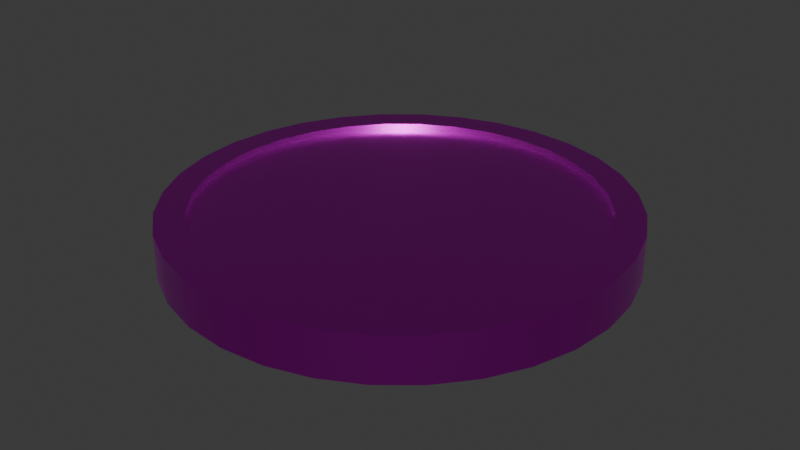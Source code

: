 # Source: Coin.blend  (saved by Blender 4.0.36; exported with 4.5.12 LTS)
import bpy
from mathutils import Matrix  # noqa: F401  (used for matrix-valued properties, if any)

bpy.ops.wm.read_factory_settings(use_empty=True)
scene = bpy.context.scene
scene.name = 'Scene'

# ---- collections
col_collection = bpy.data.collections.new('Collection'); scene.collection.children.link(col_collection)

# ---- images (referenced by path relative to the original .blend; pixels are not part of the script)
import os
ASSET_DIR = os.environ.get("B2B_ASSET_DIR", "")  # directory of the original .blend (textures are referenced by path, not embedded)
HERE = os.path.dirname(os.path.abspath(__file__))  # packed textures are extracted next to this script under _unpacked/

def load_image(name, relpath, width, height, colorspace="sRGB"):
    """Load a texture the original file referenced (path relative to the .blend, or extracted next to this script)."""
    p = next((c for c in (os.path.join(HERE, relpath), os.path.join(ASSET_DIR, relpath)) if relpath and os.path.exists(c)), "")
    if p:
        img = bpy.data.images.load(p, check_existing=True)
        img.name = name
    else:  # same state as the original file: an image datablock whose file is absent (Cycles renders it pink)
        img = bpy.data.images.new(name, width, height)
        img.source = "FILE"
        img.filepath = "//" + (relpath or name)
    img.colorspace_settings.name = colorspace
    return img
img_cointexture_png = load_image('CoinTexture.png', 'CoinTexture.png', 1024, 1024, 'sRGB')

# ---- materials (node trees are filled in below, after node groups)
mat_material = bpy.data.materials.new('Material')
mat_material.alpha_threshold = 0.0
mat_material.use_transparent_shadow = False
mat_material.roughness = 0.5
mat_material.line_color = (0.0, 0.0, 0.0, 1.0)

# ---- node groups
ng_auto_smooth = bpy.data.node_groups.new('Auto Smooth', 'GeometryNodeTree')
_s = ng_auto_smooth.interface.new_socket(name='Geometry', in_out='OUTPUT', socket_type='NodeSocketGeometry')
_s = ng_auto_smooth.interface.new_socket(name='Geometry', in_out='INPUT', socket_type='NodeSocketGeometry')
_s = ng_auto_smooth.interface.new_socket(name='Angle', in_out='INPUT', socket_type='NodeSocketFloat')
_s.subtype = 'ANGLE'
_s.min_value = 0.0
_s.max_value = 3.142
ng_auto_smooth.is_modifier = True
_N = ng_auto_smooth.nodes; _L = ng_auto_smooth.links
n0 = _N.new('NodeGroupOutput'); n0.name = 'Group Output'; n0.location = (480, -100)
n1 = _N.new('NodeGroupInput'); n1.name = 'Group Input'; n1.location = (-420, -300)
n2 = _N.new('NodeGroupInput'); n2.name = 'Group Input.001'; n2.location = (-60, -100)
n3 = _N.new('GeometryNodeSetShadeSmooth'); n3.name = 'Set Shade Smooth'; n3.location = (120, -100)
n3.domain = 'EDGE'
n4 = _N.new('GeometryNodeSetShadeSmooth'); n4.name = 'Set Shade Smooth.001'; n4.location = (300, -100)
n5 = _N.new('GeometryNodeInputMeshEdgeAngle'); n5.name = 'Edge Angle'; n5.location = (-420, -220)
n6 = _N.new('GeometryNodeInputEdgeSmooth'); n6.name = 'Is Edge Smooth'; n6.location = (-60, -160)
n7 = _N.new('GeometryNodeInputShadeSmooth'); n7.name = 'Is Face Smooth'; n7.location = (-240, -340)
n8 = _N.new('FunctionNodeBooleanMath'); n8.name = 'Boolean Math'; n8.location = (-60, -220)
n9 = _N.new('FunctionNodeCompare'); n9.name = 'Compare'; n9.location = (-240, -180)
n9.operation = 'LESS_EQUAL'
_L.new(n5.outputs[0], n9.inputs[0])
_L.new(n4.outputs[0], n0.inputs[0])
_L.new(n1.outputs[1], n9.inputs[1])
_L.new(n9.outputs[0], n8.inputs[0])
_L.new(n7.outputs[0], n8.inputs[1])
_L.new(n2.outputs[0], n3.inputs[0])
_L.new(n6.outputs[0], n3.inputs[1])
_L.new(n3.outputs[0], n4.inputs[0])
_L.new(n8.outputs[0], n3.inputs[2])
n0.is_active_output = True

# ---- material node trees
mat_material.use_nodes = True; mat_material.node_tree.nodes.clear()
_N = mat_material.node_tree.nodes; _L = mat_material.node_tree.links
n0 = _N.new('ShaderNodeOutputMaterial'); n0.name = 'Material Output'; n0.location = (300, 300)
n1 = _N.new('ShaderNodeBsdfPrincipled'); n1.name = 'Principled BSDF'; n1.location = (10, 300)
n1.inputs[1].default_value = 1.0
n1.inputs[2].default_value = 0.3
n1.inputs[3].default_value = 1.0
n2 = _N.new('ShaderNodeTexImage'); n2.name = 'Image Texture'; n2.location = (-339, 277)
n2.image = img_cointexture_png
_L.new(n1.outputs[0], n0.inputs[0])
_L.new(n2.outputs[0], n1.inputs[0])
n0.is_active_output = True

# ---- world
world_world = bpy.data.worlds.new('World'); scene.world = world_world
world_world.use_nodes = True; world_world.node_tree.nodes.clear()
_N = world_world.node_tree.nodes; _L = world_world.node_tree.links
n0 = _N.new('ShaderNodeOutputWorld'); n0.name = 'World Output'; n0.location = (300, 300)
n1 = _N.new('ShaderNodeBackground'); n1.name = 'Background'; n1.location = (10, 300)
n1.inputs[0].default_value = (0.05088, 0.05088, 0.05088, 1.0)
_L.new(n1.outputs[0], n0.inputs[0])
n0.is_active_output = True
world_world.color = (0.05088, 0.05088, 0.05088)
world_world.use_sun_shadow = False
world_world.sun_shadow_jitter_overblur = 0.0

# ---- meshes
me_cylinder = bpy.data.meshes.new('Cylinder')
me_cylinder.from_pydata([(0.0, 0.8721, -1.0), (0.0, 0.8728, 1.0), (0.1701, 0.8554, -1.0), (0.1703, 0.856, 1.0), (0.3337, 0.8057, -1.0), (0.334, 0.8064, 1.0), (0.4845, 0.7251, -1.0), (0.4849, 0.7257, 1.0), (0.6167, 0.6167, -1.0), (0.6172, 0.6172, 1.0), (0.7251, 0.4845, -1.0), (0.7257, 0.4849, 1.0), (0.8057, 0.3337, -1.0), (0.8064, 0.334, 1.0), (0.8554, 0.1701, -1.0), (0.856, 0.1703, 1.0), (0.8721, 0.0, -1.0), (0.8728, 0.0, 1.0), (0.8554, -0.1701, -1.0), (0.856, -0.1703, 1.0), (0.8057, -0.3337, -1.0), (0.8064, -0.334, 1.0), (0.7251, -0.4845, -1.0), (0.7257, -0.4849, 1.0), (0.6167, -0.6167, -1.0), (0.6172, -0.6172, 1.0), (0.4845, -0.7251, -1.0), (0.4849, -0.7257, 1.0), (0.3337, -0.8057, -1.0), (0.334, -0.8064, 1.0), (0.1701, -0.8554, -1.0), (0.1703, -0.856, 1.0), (0.0, -0.8721, -1.0), (0.0, -0.8728, 1.0), (-0.1701, -0.8554, -1.0), (-0.1703, -0.856, 1.0), (-0.3337, -0.8057, -1.0), (-0.334, -0.8064, 1.0), (-0.4845, -0.7251, -1.0), (-0.4849, -0.7257, 1.0), (-0.6167, -0.6167, -1.0), (-0.6172, -0.6172, 1.0), (-0.7251, -0.4845, -1.0), (-0.7257, -0.4849, 1.0), (-0.8057, -0.3337, -1.0), (-0.8064, -0.334, 1.0), (-0.8554, -0.1701, -1.0), (-0.856, -0.1703, 1.0), (-0.8721, 0.0, -1.0), (-0.8728, 0.0, 1.0), (-0.8554, 0.1701, -1.0), (-0.856, 0.1703, 1.0), (-0.8057, 0.3337, -1.0), (-0.8064, 0.334, 1.0), (-0.7251, 0.4845, -1.0), (-0.7257, 0.4849, 1.0), (-0.6167, 0.6167, -1.0), (-0.6172, 0.6172, 1.0), (-0.4845, 0.7251, -1.0), (-0.4849, 0.7257, 1.0), (-0.3337, 0.8057, -1.0), (-0.334, 0.8064, 1.0), (-0.1701, 0.8554, -1.0), (-0.1703, 0.856, 1.0), (0.1951, 0.9808, 1.0), (0.0, 1.0, 1.0), (0.3827, 0.9239, 1.0), (0.5556, 0.8315, 1.0), (0.7071, 0.7071, 1.0), (0.8315, 0.5556, 1.0), (0.9239, 0.3827, 1.0), (0.9808, 0.1951, 1.0), (1.0, 0.0, 1.0), (0.9808, -0.1951, 1.0), (0.9239, -0.3827, 1.0), (0.8315, -0.5556, 1.0), (0.7071, -0.7071, 1.0), (0.5556, -0.8315, 1.0), (0.3827, -0.9239, 1.0), (0.1951, -0.9808, 1.0), (0.0, -1.0, 1.0), (-0.1951, -0.9808, 1.0), (-0.3827, -0.9239, 1.0), (-0.5556, -0.8315, 1.0), (-0.7071, -0.7071, 1.0), (-0.8315, -0.5556, 1.0), (-0.9239, -0.3827, 1.0), (-0.9808, -0.1951, 1.0), (-1.0, 0.0, 1.0), (-0.9808, 0.1951, 1.0), (-0.9239, 0.3827, 1.0), (-0.8315, 0.5556, 1.0), (-0.7071, 0.7071, 1.0), (-0.5556, 0.8315, 1.0), (-0.3827, 0.9239, 1.0), (-0.1951, 0.9808, 1.0), (0.1703, 0.856, 0.7), (0.0, 0.8728, 0.7), (0.334, 0.8064, 0.7), (0.4849, 0.7257, 0.7), (0.6172, 0.6172, 0.7), (0.7257, 0.4849, 0.7), (0.8064, 0.334, 0.7), (0.856, 0.1703, 0.7), (0.8728, 0.0, 0.7), (0.856, -0.1703, 0.7), (0.8064, -0.334, 0.7), (0.7257, -0.4849, 0.7), (0.6172, -0.6172, 0.7), (0.4849, -0.7257, 0.7), (0.334, -0.8064, 0.7), (0.1703, -0.856, 0.7), (0.0, -0.8728, 0.7), (-0.1703, -0.856, 0.7), (-0.334, -0.8064, 0.7), (-0.4849, -0.7257, 0.7), (-0.6172, -0.6172, 0.7), (-0.7257, -0.4849, 0.7), (-0.8064, -0.334, 0.7), (-0.856, -0.1703, 0.7), (-0.8728, 0.0, 0.7), (-0.856, 0.1703, 0.7), (-0.8064, 0.334, 0.7), (-0.7257, 0.4849, 0.7), (-0.6172, 0.6172, 0.7), (-0.4849, 0.7257, 0.7), (-0.334, 0.8064, 0.7), (-0.1703, 0.856, 0.7), (0.0, 1.0, -1.0), (0.1951, 0.9808, -1.0), (0.3827, 0.9239, -1.0), (0.5556, 0.8315, -1.0), (0.7071, 0.7071, -1.0), (0.8315, 0.5556, -1.0), (0.9239, 0.3827, -1.0), (0.9808, 0.1951, -1.0), (1.0, 0.0, -1.0), (0.9808, -0.1951, -1.0), (0.9239, -0.3827, -1.0), (0.8315, -0.5556, -1.0), (0.7071, -0.7071, -1.0), (0.5556, -0.8315, -1.0), (0.3827, -0.9239, -1.0), (0.1951, -0.9808, -1.0), (0.0, -1.0, -1.0), (-0.1951, -0.9808, -1.0), (-0.3827, -0.9239, -1.0), (-0.5556, -0.8315, -1.0), (-0.7071, -0.7071, -1.0), (-0.8315, -0.5556, -1.0), (-0.9239, -0.3827, -1.0), (-0.9808, -0.1951, -1.0), (-1.0, 0.0, -1.0), (-0.9808, 0.1951, -1.0), (-0.9239, 0.3827, -1.0), (-0.8315, 0.5556, -1.0), (-0.7071, 0.7071, -1.0), (-0.5556, 0.8315, -1.0), (-0.3827, 0.9239, -1.0), (-0.1951, 0.9808, -1.0), (0.0, 0.8721, -0.7), (0.1701, 0.8554, -0.7), (0.3337, 0.8057, -0.7), (0.4845, 0.7251, -0.7), (0.6167, 0.6167, -0.7), (0.7251, 0.4845, -0.7), (0.8057, 0.3337, -0.7), (0.8554, 0.1701, -0.7), (0.8721, 0.0, -0.7), (0.8554, -0.1701, -0.7), (0.8057, -0.3337, -0.7), (0.7251, -0.4845, -0.7), (0.6167, -0.6167, -0.7), (0.4845, -0.7251, -0.7), (0.3337, -0.8057, -0.7), (0.1701, -0.8554, -0.7), (0.0, -0.8721, -0.7), (-0.1701, -0.8554, -0.7), (-0.3337, -0.8057, -0.7), (-0.4845, -0.7251, -0.7), (-0.6167, -0.6167, -0.7), (-0.7251, -0.4845, -0.7), (-0.8057, -0.3337, -0.7), (-0.8554, -0.1701, -0.7), (-0.8721, 0.0, -0.7), (-0.8554, 0.1701, -0.7), (-0.8057, 0.3337, -0.7), (-0.7251, 0.4845, -0.7), (-0.6167, 0.6167, -0.7), (-0.4845, 0.7251, -0.7), (-0.3337, 0.8057, -0.7), (-0.1701, 0.8554, -0.7)], [], [(128, 65, 64, 129), (129, 64, 66, 130), (130, 66, 67, 131), (131, 67, 68, 132), (132, 68, 69, 133), (133, 69, 70, 134), (134, 70, 71, 135), (135, 71, 72, 136), (136, 72, 73, 137), (137, 73, 74, 138), (138, 74, 75, 139), (139, 75, 76, 140), (140, 76, 77, 141), (141, 77, 78, 142), (142, 78, 79, 143), (143, 79, 80, 144), (144, 80, 81, 145), (145, 81, 82, 146), (146, 82, 83, 147), (147, 83, 84, 148), (148, 84, 85, 149), (149, 85, 86, 150), (150, 86, 87, 151), (151, 87, 88, 152), (152, 88, 89, 153), (153, 89, 90, 154), (154, 90, 91, 155), (155, 91, 92, 156), (156, 92, 93, 157), (157, 93, 94, 158), (9, 7, 99, 100), (158, 94, 95, 159), (159, 95, 65, 128), (48, 50, 185, 184), (1, 3, 64, 65), (3, 5, 66, 64), (5, 7, 67, 66), (7, 9, 68, 67), (9, 11, 69, 68), (11, 13, 70, 69), (13, 15, 71, 70), (15, 17, 72, 71), (17, 19, 73, 72), (19, 21, 74, 73), (21, 23, 75, 74), (23, 25, 76, 75), (25, 27, 77, 76), (27, 29, 78, 77), (29, 31, 79, 78), (31, 33, 80, 79), (33, 35, 81, 80), (35, 37, 82, 81), (37, 39, 83, 82), (39, 41, 84, 83), (41, 43, 85, 84), (43, 45, 86, 85), (45, 47, 87, 86), (47, 49, 88, 87), (49, 51, 89, 88), (51, 53, 90, 89), (53, 55, 91, 90), (55, 57, 92, 91), (57, 59, 93, 92), (59, 61, 94, 93), (61, 63, 95, 94), (63, 1, 65, 95), (96, 97, 127, 126, 125, 124, 123, 122, 121, 120, 119, 118, 117, 116, 115, 114, 113, 112, 111, 110, 109, 108, 107, 106, 105, 104, 103, 102, 101, 100, 99, 98), (63, 61, 126, 127), (37, 35, 113, 114), (11, 9, 100, 101), (1, 63, 127, 97), (39, 37, 114, 115), (13, 11, 101, 102), (41, 39, 115, 116), (15, 13, 102, 103), (43, 41, 116, 117), (17, 15, 103, 104), (45, 43, 117, 118), (19, 17, 104, 105), (47, 45, 118, 119), (21, 19, 105, 106), (49, 47, 119, 120), (23, 21, 106, 107), (51, 49, 120, 121), (25, 23, 107, 108), (53, 51, 121, 122), (27, 25, 108, 109), (55, 53, 122, 123), (29, 27, 109, 110), (3, 1, 97, 96), (57, 55, 123, 124), (31, 29, 110, 111), (5, 3, 96, 98), (59, 57, 124, 125), (33, 31, 111, 112), (7, 5, 98, 99), (61, 59, 125, 126), (35, 33, 112, 113), (2, 0, 128, 129), (4, 2, 129, 130), (6, 4, 130, 131), (8, 6, 131, 132), (10, 8, 132, 133), (12, 10, 133, 134), (14, 12, 134, 135), (16, 14, 135, 136), (18, 16, 136, 137), (20, 18, 137, 138), (22, 20, 138, 139), (24, 22, 139, 140), (26, 24, 140, 141), (28, 26, 141, 142), (30, 28, 142, 143), (32, 30, 143, 144), (34, 32, 144, 145), (36, 34, 145, 146), (38, 36, 146, 147), (40, 38, 147, 148), (42, 40, 148, 149), (44, 42, 149, 150), (46, 44, 150, 151), (48, 46, 151, 152), (50, 48, 152, 153), (52, 50, 153, 154), (54, 52, 154, 155), (56, 54, 155, 156), (58, 56, 156, 157), (60, 58, 157, 158), (62, 60, 158, 159), (0, 62, 159, 128), (160, 161, 162, 163, 164, 165, 166, 167, 168, 169, 170, 171, 172, 173, 174, 175, 176, 177, 178, 179, 180, 181, 182, 183, 184, 185, 186, 187, 188, 189, 190, 191), (22, 24, 172, 171), (50, 52, 186, 185), (24, 26, 173, 172), (52, 54, 187, 186), (26, 28, 174, 173), (0, 2, 161, 160), (54, 56, 188, 187), (28, 30, 175, 174), (2, 4, 162, 161), (56, 58, 189, 188), (30, 32, 176, 175), (4, 6, 163, 162), (58, 60, 190, 189), (32, 34, 177, 176), (6, 8, 164, 163), (60, 62, 191, 190), (34, 36, 178, 177), (8, 10, 165, 164), (62, 0, 160, 191), (36, 38, 179, 178), (10, 12, 166, 165), (38, 40, 180, 179), (12, 14, 167, 166), (40, 42, 181, 180), (14, 16, 168, 167), (42, 44, 182, 181), (16, 18, 169, 168), (44, 46, 183, 182), (18, 20, 170, 169), (46, 48, 184, 183), (20, 22, 171, 170)])
me_cylinder.polygons.foreach_set('use_smooth', [True] * 162)
_uv = me_cylinder.uv_layers.new(name='UVMap')
_uv.uv.foreach_set('vector', [0.25, 0.15, 0.25, 0.35, 0.2695, 0.35, 0.2695, 0.15, 0.2695, 0.15, 0.2695, 0.35, 0.2883, 0.35, 0.2883, 0.15, 0.2883, 0.15, 0.2883, 0.35, 0.3056, 0.35, 0.3056, 0.15, 0.3056, 0.15, 0.3056, 0.35, 0.3207, 0.35, 0.3207, 0.15, 0.3207, 0.15, 0.3207, 0.35, 0.3056, 0.35, 0.3056, 0.15, 0.3056, 0.15, 0.3056, 0.35, 0.2883, 0.35, 0.2883, 0.15, 0.2883, 0.15, 0.2883, 0.35, 0.2695, 0.35, 0.2695, 0.15, 0.2695, 0.15, 0.2695, 0.35, 0.25, 0.35, 0.25, 0.15, 0.25, 0.15, 0.25, 0.35, 0.2305, 0.35, 0.2305, 0.15, 0.2305, 0.15, 0.2305, 0.35, 0.2117, 0.35, 0.2117, 0.15, 0.2117, 0.15, 0.2117, 0.35, 0.1944, 0.35, 0.1944, 0.15, 0.1944, 0.15, 0.1944, 0.35, 0.1793, 0.35, 0.1793, 0.15, 0.3207, 0.15, 0.3207, 0.35, 0.3056, 0.35, 0.3056, 0.15, 0.3056, 0.15, 0.3056, 0.35, 0.2883, 0.35, 0.2883, 0.15, 0.2883, 0.15, 0.2883, 0.35, 0.2695, 0.35, 0.2695, 0.15, 0.2695, 0.15, 0.2695, 0.35, 0.25, 0.35, 0.25, 0.15, 0.25, 0.15, 0.25, 0.35, 0.2305, 0.35, 0.2305, 0.15, 0.2305, 0.15, 0.2305, 0.35, 0.2117, 0.35, 0.2117, 0.15, 0.2117, 0.15, 0.2117, 0.35, 0.1944, 0.35, 0.1944, 0.15, 0.1944, 0.15, 0.1944, 0.35, 0.1793, 0.35, 0.1793, 0.15, 0.1793, 0.15, 0.1793, 0.35, 0.1944, 0.35, 0.1944, 0.15, 0.1944, 0.15, 0.1944, 0.35, 0.2117, 0.35, 0.2117, 0.15, 0.2117, 0.15, 0.2117, 0.35, 0.2305, 0.35, 0.2305, 0.15, 0.2305, 0.15, 0.2305, 0.35, 0.25, 0.35, 0.25, 0.15, 0.25, 0.15, 0.25, 0.35, 0.2695, 0.35, 0.2695, 0.15, 0.2695, 0.15, 0.2695, 0.35, 0.2883, 0.35, 0.2883, 0.15, 0.2883, 0.15, 0.2883, 0.35, 0.3056, 0.35, 0.3056, 0.15, 0.3056, 0.15, 0.3056, 0.35, 0.3207, 0.35, 0.3207, 0.15, 0.1793, 0.15, 0.1793, 0.35, 0.1944, 0.35, 0.1944, 0.15, 0.1944, 0.15, 0.1944, 0.35, 0.2117, 0.35, 0.2117, 0.15, 0.4352, 0.4837, 0.3955, 0.4837, 0.3955, 0.3937, 0.4352, 0.3937, 0.2117, 0.15, 0.2117, 0.35, 0.2305, 0.35, 0.2305, 0.15, 0.2305, 0.15, 0.2305, 0.35, 0.25, 0.35, 0.25, 0.15, 0.25, 0.01828, 0.301, 0.01828, 0.301, 0.1083, 0.25, 0.1083, 0.25, 0.9682, 0.2926, 0.964, 0.2988, 0.9952, 0.25, 1.0, 0.2926, 0.964, 0.3335, 0.9516, 0.3457, 0.981, 0.2988, 0.9952, 0.3335, 0.9516, 0.3712, 0.9314, 0.3889, 0.9579, 0.3457, 0.981, 0.3712, 0.9314, 0.4043, 0.9043, 0.4268, 0.9268, 0.3889, 0.9579, 0.4043, 0.9043, 0.4314, 0.8712, 0.4579, 0.8889, 0.4268, 0.9268, 0.4314, 0.8712, 0.4516, 0.8335, 0.481, 0.8457, 0.4579, 0.8889, 0.4516, 0.8335, 0.464, 0.7926, 0.4952, 0.7988, 0.481, 0.8457, 0.464, 0.7926, 0.4682, 0.75, 0.5, 0.75, 0.4952, 0.7988, 0.4682, 0.75, 0.464, 0.7074, 0.4952, 0.7012, 0.5, 0.75, 0.464, 0.7074, 0.4516, 0.6665, 0.481, 0.6543, 0.4952, 0.7012, 0.4516, 0.6665, 0.4314, 0.6288, 0.4579, 0.6111, 0.481, 0.6543, 0.4314, 0.6288, 0.4043, 0.5957, 0.4268, 0.5732, 0.4579, 0.6111, 0.4043, 0.5957, 0.3712, 0.5686, 0.3889, 0.5421, 0.4268, 0.5732, 0.3712, 0.5686, 0.3335, 0.5484, 0.3457, 0.519, 0.3889, 0.5421, 0.3335, 0.5484, 0.2926, 0.536, 0.2988, 0.5048, 0.3457, 0.519, 0.2926, 0.536, 0.25, 0.5318, 0.25, 0.5, 0.2988, 0.5048, 0.25, 0.5318, 0.2074, 0.536, 0.2012, 0.5048, 0.25, 0.5, 0.2074, 0.536, 0.1665, 0.5484, 0.1543, 0.519, 0.2012, 0.5048, 0.1665, 0.5484, 0.1288, 0.5686, 0.1111, 0.5421, 0.1543, 0.519, 0.1288, 0.5686, 0.09571, 0.5957, 0.07322, 0.5732, 0.1111, 0.5421, 0.09571, 0.5957, 0.06857, 0.6288, 0.04213, 0.6111, 0.07322, 0.5732, 0.06857, 0.6288, 0.04841, 0.6665, 0.01903, 0.6543, 0.04213, 0.6111, 0.04841, 0.6665, 0.03599, 0.7074, 0.004804, 0.7012, 0.01903, 0.6543, 0.03599, 0.7074, 0.0318, 0.75, 0.0, 0.75, 0.004804, 0.7012, 0.0318, 0.75, 0.03599, 0.7926, 0.004804, 0.7988, 0.0, 0.75, 0.03599, 0.7926, 0.04841, 0.8335, 0.01903, 0.8457, 0.004804, 0.7988, 0.04841, 0.8335, 0.06857, 0.8712, 0.04213, 0.8889, 0.01903, 0.8457, 0.06857, 0.8712, 0.09571, 0.9043, 0.07322, 0.9268, 0.04213, 0.8889, 0.09571, 0.9043, 0.1288, 0.9314, 0.1111, 0.9579, 0.07322, 0.9268, 0.1288, 0.9314, 0.1665, 0.9516, 0.1543, 0.981, 0.1111, 0.9579, 0.1665, 0.9516, 0.2074, 0.964, 0.2012, 0.9952, 0.1543, 0.981, 0.2074, 0.964, 0.25, 0.9682, 0.25, 1.0, 0.2012, 0.9952, 0.8045, 0.9712, 0.7619, 0.9753, 0.7193, 0.9712, 0.6784, 0.9587, 0.6407, 0.9386, 0.6076, 0.9114, 0.5805, 0.8784, 0.5603, 0.8406, 0.5479, 0.7997, 0.5437, 0.7571, 0.5479, 0.7146, 0.5603, 0.6736, 0.5805, 0.6359, 0.6076, 0.6029, 0.6407, 0.5757, 0.6784, 0.5556, 0.7193, 0.5431, 0.7619, 0.5389, 0.8045, 0.5431, 0.8454, 0.5556, 0.8831, 0.5757, 0.9162, 0.6029, 0.9433, 0.6359, 0.9635, 0.6736, 0.9759, 0.7146, 0.9801, 0.7571, 0.9759, 0.7997, 0.9635, 0.8406, 0.9433, 0.8784, 0.9162, 0.9114, 0.8831, 0.9386, 0.8454, 0.9587, 0.1989, 0.4837, 0.1498, 0.4837, 0.1498, 0.3937, 0.1989, 0.3937, 0.1498, 0.4837, 0.1989, 0.4837, 0.1989, 0.3937, 0.1498, 0.3937, 0.3955, 0.4837, 0.4352, 0.4837, 0.4352, 0.3937, 0.3955, 0.3937, 0.25, 0.4837, 0.1989, 0.4837, 0.1989, 0.3937, 0.25, 0.3937, 0.1045, 0.4837, 0.1498, 0.4837, 0.1498, 0.3937, 0.1045, 0.3937, 0.3502, 0.4837, 0.3955, 0.4837, 0.3955, 0.3937, 0.3502, 0.3937, 0.06485, 0.4837, 0.1045, 0.4837, 0.1045, 0.3937, 0.06485, 0.3937, 0.3011, 0.4837, 0.3502, 0.4837, 0.3502, 0.3937, 0.3011, 0.3937, 0.1045, 0.4837, 0.06485, 0.4837, 0.06485, 0.3937, 0.1045, 0.3937, 0.25, 0.4837, 0.3011, 0.4837, 0.3011, 0.3937, 0.25, 0.3937, 0.1498, 0.4837, 0.1045, 0.4837, 0.1045, 0.3937, 0.1498, 0.3937, 0.1989, 0.4837, 0.25, 0.4837, 0.25, 0.3937, 0.1989, 0.3937, 0.1989, 0.4837, 0.1498, 0.4837, 0.1498, 0.3937, 0.1989, 0.3937, 0.1498, 0.4837, 0.1989, 0.4837, 0.1989, 0.3937, 0.1498, 0.3937, 0.25, 0.4837, 0.1989, 0.4837, 0.1989, 0.3937, 0.25, 0.3937, 0.1045, 0.4837, 0.1498, 0.4837, 0.1498, 0.3937, 0.1045, 0.3937, 0.3011, 0.4837, 0.25, 0.4837, 0.25, 0.3937, 0.3011, 0.3937, 0.06485, 0.4837, 0.1045, 0.4837, 0.1045, 0.3937, 0.06485, 0.3937, 0.3502, 0.4837, 0.3011, 0.4837, 0.3011, 0.3937, 0.3502, 0.3937, 0.3955, 0.4837, 0.4352, 0.4837, 0.4352, 0.3937, 0.3955, 0.3937, 0.3955, 0.4837, 0.3502, 0.4837, 0.3502, 0.3937, 0.3955, 0.3937, 0.3502, 0.4837, 0.3955, 0.4837, 0.3955, 0.3937, 0.3502, 0.3937, 0.3011, 0.4837, 0.25, 0.4837, 0.25, 0.3937, 0.3011, 0.3937, 0.4352, 0.4837, 0.3955, 0.4837, 0.3955, 0.3937, 0.4352, 0.3937, 0.3011, 0.4837, 0.3502, 0.4837, 0.3502, 0.3937, 0.3011, 0.3937, 0.3502, 0.4837, 0.3011, 0.4837, 0.3011, 0.3937, 0.3502, 0.3937, 0.1045, 0.4837, 0.06485, 0.4837, 0.06485, 0.3937, 0.1045, 0.3937, 0.25, 0.4837, 0.3011, 0.4837, 0.3011, 0.3937, 0.25, 0.3937, 0.3955, 0.4837, 0.3502, 0.4837, 0.3502, 0.3937, 0.3955, 0.3937, 0.1498, 0.4837, 0.1045, 0.4837, 0.1045, 0.3937, 0.1498, 0.3937, 0.1989, 0.4837, 0.25, 0.4837, 0.25, 0.3937, 0.1989, 0.3937, 0.2925, 0.9638, 0.25, 0.968, 0.25, 1.0, 0.2988, 0.9952, 0.3334, 0.9514, 0.2925, 0.9638, 0.2988, 0.9952, 0.3457, 0.981, 0.3711, 0.9313, 0.3334, 0.9514, 0.3457, 0.981, 0.3889, 0.9579, 0.4042, 0.9042, 0.3711, 0.9313, 0.3889, 0.9579, 0.4268, 0.9268, 0.4313, 0.8711, 0.4042, 0.9042, 0.4268, 0.9268, 0.4579, 0.8889, 0.4514, 0.8334, 0.4313, 0.8711, 0.4579, 0.8889, 0.481, 0.8457, 0.4638, 0.7925, 0.4514, 0.8334, 0.481, 0.8457, 0.4952, 0.7988, 0.468, 0.75, 0.4638, 0.7925, 0.4952, 0.7988, 0.5, 0.75, 0.4638, 0.7075, 0.468, 0.75, 0.5, 0.75, 0.4952, 0.7012, 0.4514, 0.6666, 0.4638, 0.7075, 0.4952, 0.7012, 0.481, 0.6543, 0.4313, 0.6289, 0.4514, 0.6666, 0.481, 0.6543, 0.4579, 0.6111, 0.4042, 0.5958, 0.4313, 0.6289, 0.4579, 0.6111, 0.4268, 0.5732, 0.3711, 0.5687, 0.4042, 0.5958, 0.4268, 0.5732, 0.3889, 0.5421, 0.3334, 0.5486, 0.3711, 0.5687, 0.3889, 0.5421, 0.3457, 0.519, 0.2925, 0.5362, 0.3334, 0.5486, 0.3457, 0.519, 0.2988, 0.5048, 0.25, 0.532, 0.2925, 0.5362, 0.2988, 0.5048, 0.25, 0.5, 0.2075, 0.5362, 0.25, 0.532, 0.25, 0.5, 0.2012, 0.5048, 0.1666, 0.5486, 0.2075, 0.5362, 0.2012, 0.5048, 0.1543, 0.519, 0.1289, 0.5687, 0.1666, 0.5486, 0.1543, 0.519, 0.1111, 0.5421, 0.09583, 0.5958, 0.1289, 0.5687, 0.1111, 0.5421, 0.07322, 0.5732, 0.06871, 0.6289, 0.09583, 0.5958, 0.07322, 0.5732, 0.04213, 0.6111, 0.04857, 0.6666, 0.06871, 0.6289, 0.04213, 0.6111, 0.01903, 0.6543, 0.03616, 0.7075, 0.04857, 0.6666, 0.01903, 0.6543, 0.004804, 0.7012, 0.03197, 0.75, 0.03616, 0.7075, 0.004804, 0.7012, 0.0, 0.75, 0.03616, 0.7925, 0.03197, 0.75, 0.0, 0.75, 0.004804, 0.7988, 0.04857, 0.8334, 0.03616, 0.7925, 0.004804, 0.7988, 0.01903, 0.8457, 0.06871, 0.8711, 0.04857, 0.8334, 0.01903, 0.8457, 0.04213, 0.8889, 0.09583, 0.9042, 0.06871, 0.8711, 0.04213, 0.8889, 0.07322, 0.9268, 0.1289, 0.9313, 0.09583, 0.9042, 0.07322, 0.9268, 0.1111, 0.9579, 0.1666, 0.9514, 0.1289, 0.9313, 0.1111, 0.9579, 0.1543, 0.981, 0.2075, 0.9638, 0.1666, 0.9514, 0.1543, 0.981, 0.2012, 0.9952, 0.25, 0.968, 0.2075, 0.9638, 0.2012, 0.9952, 0.25, 1.0, 0.7614, 0.5316, 0.8078, 0.527, 0.8524, 0.5135, 0.8935, 0.4915, 0.9295, 0.462, 0.9591, 0.426, 0.9811, 0.3849, 0.9946, 0.3403, 0.9992, 0.2939, 0.9946, 0.2475, 0.9811, 0.2029, 0.9591, 0.1618, 0.9295, 0.1258, 0.8935, 0.09622, 0.8524, 0.07425, 0.8078, 0.06072, 0.7614, 0.05615, 0.7151, 0.06072, 0.6705, 0.07425, 0.6294, 0.09622, 0.5933, 0.1258, 0.5638, 0.1618, 0.5418, 0.2029, 0.5283, 0.2475, 0.5237, 0.2939, 0.5283, 0.3403, 0.5418, 0.3849, 0.5638, 0.426, 0.5933, 0.462, 0.6294, 0.4915, 0.6705, 0.5135, 0.7151, 0.527, 0.1046, 0.01828, 0.06499, 0.01828, 0.06499, 0.1083, 0.1046, 0.1083, 0.301, 0.01828, 0.3501, 0.01828, 0.3501, 0.1083, 0.301, 0.1083, 0.435, 0.01828, 0.3954, 0.01828, 0.3954, 0.1083, 0.435, 0.1083, 0.3501, 0.01828, 0.3954, 0.01828, 0.3954, 0.1083, 0.3501, 0.1083, 0.3954, 0.01828, 0.3501, 0.01828, 0.3501, 0.1083, 0.3954, 0.1083, 0.25, 0.01828, 0.301, 0.01828, 0.301, 0.1083, 0.25, 0.1083, 0.3954, 0.01828, 0.435, 0.01828, 0.435, 0.1083, 0.3954, 0.1083, 0.3501, 0.01828, 0.301, 0.01828, 0.301, 0.1083, 0.3501, 0.1083, 0.301, 0.01828, 0.3501, 0.01828, 0.3501, 0.1083, 0.301, 0.1083, 0.06499, 0.01828, 0.1046, 0.01828, 0.1046, 0.1083, 0.06499, 0.1083, 0.301, 0.01828, 0.25, 0.01828, 0.25, 0.1083, 0.301, 0.1083, 0.3501, 0.01828, 0.3954, 0.01828, 0.3954, 0.1083, 0.3501, 0.1083, 0.1046, 0.01828, 0.1499, 0.01828, 0.1499, 0.1083, 0.1046, 0.1083, 0.25, 0.01828, 0.199, 0.01828, 0.199, 0.1083, 0.25, 0.1083, 0.3954, 0.01828, 0.435, 0.01828, 0.435, 0.1083, 0.3954, 0.1083, 0.1499, 0.01828, 0.199, 0.01828, 0.199, 0.1083, 0.1499, 0.1083, 0.199, 0.01828, 0.1499, 0.01828, 0.1499, 0.1083, 0.199, 0.1083, 0.435, 0.01828, 0.3954, 0.01828, 0.3954, 0.1083, 0.435, 0.1083, 0.199, 0.01828, 0.25, 0.01828, 0.25, 0.1083, 0.199, 0.1083, 0.1499, 0.01828, 0.1046, 0.01828, 0.1046, 0.1083, 0.1499, 0.1083, 0.3954, 0.01828, 0.3501, 0.01828, 0.3501, 0.1083, 0.3954, 0.1083, 0.1046, 0.01828, 0.06499, 0.01828, 0.06499, 0.1083, 0.1046, 0.1083, 0.3501, 0.01828, 0.301, 0.01828, 0.301, 0.1083, 0.3501, 0.1083, 0.06499, 0.01828, 0.1046, 0.01828, 0.1046, 0.1083, 0.06499, 0.1083, 0.301, 0.01828, 0.25, 0.01828, 0.25, 0.1083, 0.301, 0.1083, 0.1046, 0.01828, 0.1499, 0.01828, 0.1499, 0.1083, 0.1046, 0.1083, 0.25, 0.01828, 0.199, 0.01828, 0.199, 0.1083, 0.25, 0.1083, 0.1499, 0.01828, 0.199, 0.01828, 0.199, 0.1083, 0.1499, 0.1083, 0.199, 0.01828, 0.1499, 0.01828, 0.1499, 0.1083, 0.199, 0.1083, 0.199, 0.01828, 0.25, 0.01828, 0.25, 0.1083, 0.199, 0.1083, 0.1499, 0.01828, 0.1046, 0.01828, 0.1046, 0.1083, 0.1499, 0.1083])
me_cylinder.materials.append(mat_material)
me_cylinder.update()

# ---- objects
ob_cylinder = bpy.data.objects.new('Cylinder', me_cylinder)

# ---- transforms, parenting, visibility, modifiers, constraints
ob_cylinder.location = (0.0, 0.0, 0.0)
ob_cylinder.scale = (1.0, 1.0, 0.1)
_m = ob_cylinder.modifiers.new('Auto Smooth', 'NODES')
_m.node_group = ng_auto_smooth
_gi = [s.identifier for s in ng_auto_smooth.interface.items_tree if s.item_type == 'SOCKET' and s.in_out == 'INPUT']
_m[_gi[1]] = 0.5236  # Angle

# ---- collection membership
col_collection.objects.link(ob_cylinder)

# ---- scene / render settings (as saved in the file)
scene.frame_start = 1; scene.frame_end = 250; scene.frame_set(1)
scene.render.engine = 'BLENDER_EEVEE_NEXT'
scene.cycles.sampling_pattern = 'TABULATED_SOBOL'
bpy.context.view_layer.update()

# ---- added for rendering (the .blend has no active camera and no usable light): camera, sun
cam_auto = bpy.data.cameras.new('AutoCamera')
cam_auto.lens = 50.0
cam_auto.sensor_width = 36.0
cam_auto.clip_end = 1000.0
ob_auto_camera = bpy.data.objects.new('AutoCamera', cam_auto)
scene.collection.objects.link(ob_auto_camera)
ob_auto_camera.location = (2.62346, -3.14816, 2.09877)
ob_auto_camera.rotation_euler = (1.09748, -7.21219e-08, 0.694738)
scene.camera = ob_auto_camera
light_auto_sun = bpy.data.lights.new('AutoSun', 'SUN')
light_auto_sun.energy = 3.0
light_auto_sun.angle = 0.0523599
ob_auto_sun = bpy.data.objects.new('AutoSun', light_auto_sun)
scene.collection.objects.link(ob_auto_sun)
ob_auto_sun.rotation_euler = (0.872665, 0.174533, 0.523599)
bpy.context.view_layer.update()
